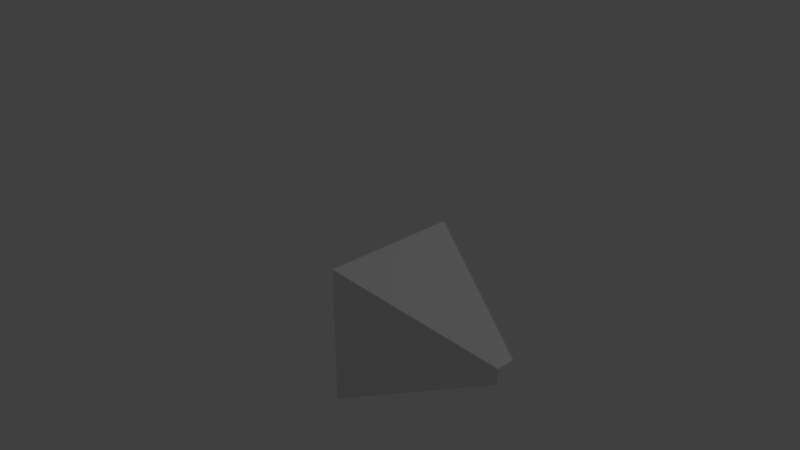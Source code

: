 # Source: WeakEnemy.blend  (saved by Blender 2.79.0; exported with 4.5.12 LTS)
import bpy
from mathutils import Matrix  # noqa: F401  (used for matrix-valued properties, if any)

bpy.ops.wm.read_factory_settings(use_empty=True)
scene = bpy.context.scene
scene.name = 'Scene'

# ---- collections
col_collection_1 = bpy.data.collections.new('Collection 1'); scene.collection.children.link(col_collection_1)

# ---- world
world_world = bpy.data.worlds.new('World'); scene.world = world_world
world_world.color = (0.05088, 0.05088, 0.05088)
world_world.use_sun_shadow = False
world_world.sun_shadow_jitter_overblur = 0.0
world_world.cycles.sampling_method = 'MANUAL'

# ---- cameras
cam_camera = bpy.data.cameras.new('Camera')
cam_camera.clip_end = 100.0
cam_camera.lens = 35.0
cam_camera.sensor_width = 32.0
cam_camera.sensor_height = 18.0
cam_camera.ortho_scale = 7.314
cam_camera.dof.focus_distance = 0.0
cam_camera.dof.aperture_fstop = 128.0

# ---- lights
light_lamp = bpy.data.lights.new('Lamp', 'POINT')
light_lamp.transmission_factor = 0.0
light_lamp.cutoff_distance = 30.0
light_lamp.energy = 100.0
light_lamp.shadow_buffer_clip_start = 1.001
light_lamp.shadow_soft_size = 0.1
light_lamp.shadow_maximum_resolution = 0.006
light_lamp.use_absolute_resolution = True

# ---- meshes
me_cube_001 = bpy.data.meshes.new('Cube.001')
me_cube_001.from_pydata([(-0.09913, -1.0, -0.1425), (-0.09783, -1.0, 0.09124), (-1.0, 1.0, -1.0), (-1.0, 1.0, 1.0), (0.1795, -1.0, -0.1442), (0.1851, -1.0, 0.08539), (1.0, 1.0, -1.0), (1.0, 1.0, 1.0)], [], [(0, 1, 3, 2), (2, 3, 7, 6), (6, 7, 5, 4), (4, 5, 1, 0), (2, 6, 4, 0), (7, 3, 1, 5)])
me_cube_001.use_remesh_preserve_volume = False
me_cube_001.use_remesh_preserve_attributes = False
me_cube_001.use_mirror_vertex_groups = False
me_cube_001.update()

# ---- objects
ob_weakenemy = bpy.data.objects.new('WeakEnemy', me_cube_001)
ob_lamp = bpy.data.objects.new('Lamp', light_lamp)
ob_camera = bpy.data.objects.new('Camera', cam_camera)

# ---- transforms, parenting, visibility, modifiers, constraints
ob_weakenemy.location = (0.9662, 0.4162, -1.02)
ob_weakenemy.rotation_euler = (0.0, 0.0, 1.571)
ob_weakenemy.lineart.crease_threshold = 0.0
ob_lamp.location = (4.076, 1.005, 5.904)
ob_lamp.rotation_euler = (0.6503, 0.05522, 1.866)
ob_lamp.lock_rotations_4d = False
ob_lamp.empty_display_type = 'ARROWS'
ob_lamp.color = (0.0, 0.0, 0.0, 0.0)
ob_lamp.lineart.crease_threshold = 0.0
ob_camera.location = (7.481, -6.508, 5.344)
ob_camera.rotation_euler = (1.109, 0.0, 0.8149)
ob_camera.lock_rotations_4d = False
ob_camera.empty_display_type = 'ARROWS'
ob_camera.color = (0.0, 0.0, 0.0, 0.0)
ob_camera.display_type = 'WIRE'
ob_camera.lineart.crease_threshold = 0.0

# ---- collection membership
col_collection_1.objects.link(ob_weakenemy)
col_collection_1.objects.link(ob_lamp)
col_collection_1.objects.link(ob_camera)

# ---- scene / render settings (as saved in the file)
scene.camera = ob_camera
scene.frame_start = 1; scene.frame_end = 250; scene.frame_set(1)
scene.render.engine = 'BLENDER_EEVEE_NEXT'
scene.render.resolution_percentage = 50
scene.render.dither_intensity = 0.0
scene.cycles.use_denoising = False
scene.cycles.samples = 128
scene.cycles.sampling_pattern = 'TABULATED_SOBOL'
scene.cycles.use_adaptive_sampling = False
scene.cycles.use_light_tree = False
scene.cycles.blur_glossy = 0.0
scene.cycles.sample_clamp_indirect = 0.0
scene.view_settings.view_transform = 'Standard'
bpy.context.view_layer.update()
